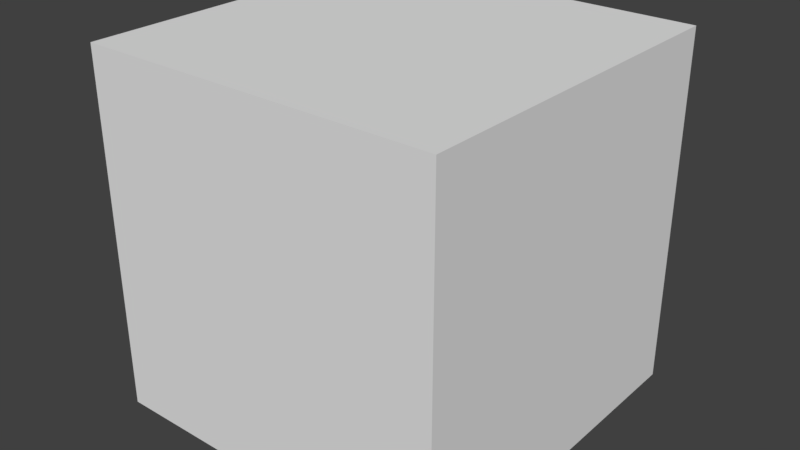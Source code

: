 # Source: HallWall_2x2x2.blend  (saved by Blender 2.79.0; exported with 4.5.12 LTS)
import bpy
from mathutils import Matrix  # noqa: F401  (used for matrix-valued properties, if any)

bpy.ops.wm.read_factory_settings(use_empty=True)
scene = bpy.context.scene
scene.name = 'Scene'

# ---- collections
col_collection_1 = bpy.data.collections.new('Collection 1'); scene.collection.children.link(col_collection_1)

# ---- materials (node trees are filled in below, after node groups)
mat_material = bpy.data.materials.new('Material')
mat_material.alpha_threshold = 0.0
mat_material.use_transparent_shadow = False
mat_material.roughness = 0.5
mat_material.line_color = (0.0, 0.0, 0.0, 1.0)

# ---- material node trees

# ---- world
world_world = bpy.data.worlds.new('World'); scene.world = world_world
world_world.color = (0.05088, 0.05088, 0.05088)
world_world.use_sun_shadow = False
world_world.sun_shadow_jitter_overblur = 0.0
world_world.cycles.sampling_method = 'MANUAL'

# ---- meshes
me_hallwall_2x2x2 = bpy.data.meshes.new('HallWall_2x2x2')
me_hallwall_2x2x2.from_pydata([(2.0, 2.0, 0.0), (2.0, -1.788e-07, 0.0), (0.0, 0.0, 0.0), (4.768e-07, 2.0, 0.0), (2.0, 2.0, 2.0), (2.0, -7.749e-07, 2.0), (-2.384e-07, 1.788e-07, 2.0), (1.788e-07, 2.0, 2.0)], [], [(0, 1, 2, 3), (4, 7, 6, 5), (0, 4, 5, 1), (1, 5, 6, 2), (2, 6, 7, 3), (4, 0, 3, 7)])
me_hallwall_2x2x2.materials.append(mat_material)
me_hallwall_2x2x2.use_remesh_preserve_volume = False
me_hallwall_2x2x2.use_remesh_preserve_attributes = False
me_hallwall_2x2x2.use_mirror_vertex_groups = False
me_hallwall_2x2x2.update()

# ---- objects
ob_hallwall_2x2x2 = bpy.data.objects.new('HallWall_2x2x2', me_hallwall_2x2x2)

# ---- transforms, parenting, visibility, modifiers, constraints
ob_hallwall_2x2x2.location = (-1.192e-07, 1.788e-07, 0.0)
ob_hallwall_2x2x2.lock_rotations_4d = False
ob_hallwall_2x2x2.empty_display_type = 'ARROWS'
ob_hallwall_2x2x2.lineart.crease_threshold = 0.0

# ---- collection membership
col_collection_1.objects.link(ob_hallwall_2x2x2)

# ---- scene / render settings (as saved in the file)
scene.frame_start = 1; scene.frame_end = 250; scene.frame_set(79)
scene.render.engine = 'BLENDER_EEVEE_NEXT'
scene.render.resolution_percentage = 50
scene.render.dither_intensity = 0.0
scene.cycles.use_denoising = False
scene.cycles.samples = 128
scene.cycles.sampling_pattern = 'TABULATED_SOBOL'
scene.cycles.use_adaptive_sampling = False
scene.cycles.use_light_tree = False
scene.cycles.blur_glossy = 0.0
scene.cycles.sample_clamp_indirect = 0.0
scene.view_settings.view_transform = 'Standard'
bpy.context.view_layer.update()

# ---- added for rendering (the .blend has no active camera and no usable light): camera, sun
cam_auto = bpy.data.cameras.new('AutoCamera')
cam_auto.lens = 50.0
cam_auto.sensor_width = 36.0
cam_auto.clip_end = 1000.0
ob_auto_camera = bpy.data.objects.new('AutoCamera', cam_auto)
scene.collection.objects.link(ob_auto_camera)
ob_auto_camera.location = (4.20507, -2.84609, 3.56406)
ob_auto_camera.rotation_euler = (1.09748, -7.21219e-08, 0.694738)
scene.camera = ob_auto_camera
light_auto_sun = bpy.data.lights.new('AutoSun', 'SUN')
light_auto_sun.energy = 3.0
light_auto_sun.angle = 0.0523599
ob_auto_sun = bpy.data.objects.new('AutoSun', light_auto_sun)
scene.collection.objects.link(ob_auto_sun)
ob_auto_sun.rotation_euler = (0.872665, 0.174533, 0.523599)
bpy.context.view_layer.update()
